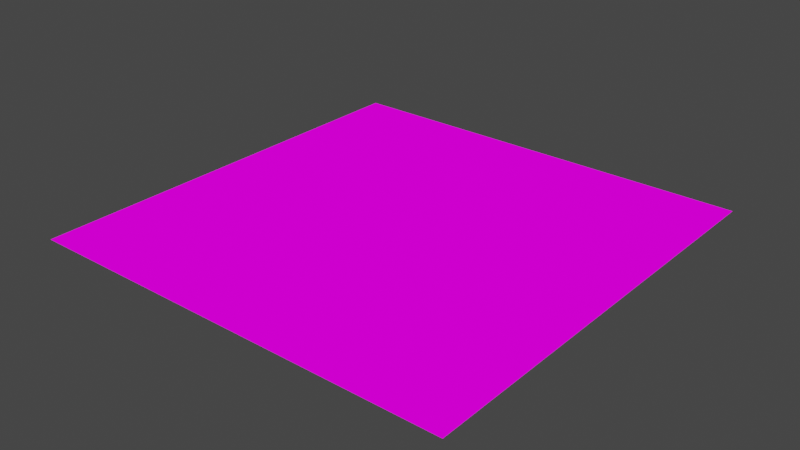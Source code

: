 # Source: ocean.blend  (saved by Blender 3.5.10; exported with 4.5.12 LTS)
import bpy
from mathutils import Matrix  # noqa: F401  (used for matrix-valued properties, if any)

bpy.ops.wm.read_factory_settings(use_empty=True)
scene = bpy.context.scene
scene.name = 'Scene'

# ---- collections
col_collection = bpy.data.collections.new('Collection'); scene.collection.children.link(col_collection)

# ---- images (referenced by path relative to the original .blend; pixels are not part of the script)
import os
ASSET_DIR = os.environ.get("B2B_ASSET_DIR", "")  # directory of the original .blend (textures are referenced by path, not embedded)
HERE = os.path.dirname(os.path.abspath(__file__))  # packed textures are extracted next to this script under _unpacked/

def load_image(name, relpath, width, height, colorspace="sRGB"):
    """Load a texture the original file referenced (path relative to the .blend, or extracted next to this script)."""
    p = next((c for c in (os.path.join(HERE, relpath), os.path.join(ASSET_DIR, relpath)) if relpath and os.path.exists(c)), "")
    if p:
        img = bpy.data.images.load(p, check_existing=True)
        img.name = name
    else:  # same state as the original file: an image datablock whose file is absent (Cycles renders it pink)
        img = bpy.data.images.new(name, width, height)
        img.source = "FILE"
        img.filepath = "//" + (relpath or name)
    img.colorspace_settings.name = colorspace
    return img
img_water_png = load_image('water.png', 'water.png', 1024, 1024, 'sRGB')

# ---- materials (node trees are filled in below, after node groups)
mat_material_003 = bpy.data.materials.new('Material.003')
mat_material_003.use_transparent_shadow = False

# ---- material node trees
mat_material_003.use_nodes = True; mat_material_003.node_tree.nodes.clear()
_N = mat_material_003.node_tree.nodes; _L = mat_material_003.node_tree.links
n0 = _N.new('ShaderNodeOutputMaterial'); n0.name = 'Material Output'; n0.location = (300, 300)
n1 = _N.new('ShaderNodeTexImage'); n1.name = 'Image Texture'; n1.location = (9, 267)
n1.image = img_water_png
_L.new(n1.outputs[0], n0.inputs[0])
n0.is_active_output = True

# ---- world
world_world = bpy.data.worlds.new('World'); scene.world = world_world
world_world.use_nodes = True; world_world.node_tree.nodes.clear()
_N = world_world.node_tree.nodes; _L = world_world.node_tree.links
n0 = _N.new('ShaderNodeOutputWorld'); n0.name = 'World Output'; n0.location = (300, 300)
n1 = _N.new('ShaderNodeBackground'); n1.name = 'Background'; n1.location = (10, 300)
n1.inputs[0].default_value = (0.05088, 0.05088, 0.05088, 1.0)
_L.new(n1.outputs[0], n0.inputs[0])
n0.is_active_output = True
world_world.color = (0.05088, 0.05088, 0.05088)
world_world.use_sun_shadow = False
world_world.sun_shadow_jitter_overblur = 0.0

# ---- meshes
me_plane_002 = bpy.data.meshes.new('Plane.002')
me_plane_002.from_pydata([(-1.0, -1.0, 0.0), (1.0, -1.0, 0.0), (-1.0, 1.0, 0.0), (1.0, 1.0, 0.0), (1.0, -1.0, 0.0), (3.0, -1.0, 0.0), (1.0, 1.0, 0.0), (3.0, 1.0, 0.0), (3.0, -1.0, 0.0), (5.0, -1.0, 0.0), (3.0, 1.0, 0.0), (5.0, 1.0, 0.0), (5.0, -1.0, 0.0), (7.0, -1.0, 0.0), (5.0, 1.0, 0.0), (7.0, 1.0, 0.0), (7.0, -1.0, 0.0), (9.0, -1.0, 0.0), (7.0, 1.0, 0.0), (9.0, 1.0, 0.0), (9.0, -1.0, 0.0), (11.0, -1.0, 0.0), (9.0, 1.0, 0.0), (11.0, 1.0, 0.0), (11.0, -1.0, 0.0), (13.0, -1.0, 0.0), (11.0, 1.0, 0.0), (13.0, 1.0, 0.0), (13.0, -1.0, 0.0), (15.0, -1.0, 0.0), (13.0, 1.0, 0.0), (15.0, 1.0, 0.0), (15.0, -1.0, 0.0), (17.0, -1.0, 0.0), (15.0, 1.0, 0.0), (17.0, 1.0, 0.0), (17.0, -1.0, 0.0), (19.0, -1.0, 0.0), (17.0, 1.0, 0.0), (19.0, 1.0, 0.0), (19.0, -1.0, 0.0), (21.0, -1.0, 0.0), (19.0, 1.0, 0.0), (21.0, 1.0, 0.0), (21.0, -1.0, 0.0), (23.0, -1.0, 0.0), (21.0, 1.0, 0.0), (23.0, 1.0, 0.0), (23.0, -1.0, 0.0), (25.0, -1.0, 0.0), (23.0, 1.0, 0.0), (25.0, 1.0, 0.0), (25.0, -1.0, 0.0), (27.0, -1.0, 0.0), (25.0, 1.0, 0.0), (27.0, 1.0, 0.0), (27.0, -1.0, 0.0), (29.0, -1.0, 0.0), (27.0, 1.0, 0.0), (29.0, 1.0, 0.0), (29.0, -1.0, 0.0), (31.0, -1.0, 0.0), (29.0, 1.0, 0.0), (31.0, 1.0, 0.0), (-1.0, 1.0, 0.0), (1.0, 1.0, 0.0), (-1.0, 3.0, 0.0), (1.0, 3.0, 0.0), (1.0, 1.0, 0.0), (3.0, 1.0, 0.0), (1.0, 3.0, 0.0), (3.0, 3.0, 0.0), (3.0, 1.0, 0.0), (5.0, 1.0, 0.0), (3.0, 3.0, 0.0), (5.0, 3.0, 0.0), (5.0, 1.0, 0.0), (7.0, 1.0, 0.0), (5.0, 3.0, 0.0), (7.0, 3.0, 0.0), (7.0, 1.0, 0.0), (9.0, 1.0, 0.0), (7.0, 3.0, 0.0), (9.0, 3.0, 0.0), (9.0, 1.0, 0.0), (11.0, 1.0, 0.0), (9.0, 3.0, 0.0), (11.0, 3.0, 0.0), (11.0, 1.0, 0.0), (13.0, 1.0, 0.0), (11.0, 3.0, 0.0), (13.0, 3.0, 0.0), (13.0, 1.0, 0.0), (15.0, 1.0, 0.0), (13.0, 3.0, 0.0), (15.0, 3.0, 0.0), (15.0, 1.0, 0.0), (17.0, 1.0, 0.0), (15.0, 3.0, 0.0), (17.0, 3.0, 0.0), (17.0, 1.0, 0.0), (19.0, 1.0, 0.0), (17.0, 3.0, 0.0), (19.0, 3.0, 0.0), (19.0, 1.0, 0.0), (21.0, 1.0, 0.0), (19.0, 3.0, 0.0), (21.0, 3.0, 0.0), (21.0, 1.0, 0.0), (23.0, 1.0, 0.0), (21.0, 3.0, 0.0), (23.0, 3.0, 0.0), (23.0, 1.0, 0.0), (25.0, 1.0, 0.0), (23.0, 3.0, 0.0), (25.0, 3.0, 0.0), (25.0, 1.0, 0.0), (27.0, 1.0, 0.0), (25.0, 3.0, 0.0), (27.0, 3.0, 0.0), (27.0, 1.0, 0.0), (29.0, 1.0, 0.0), (27.0, 3.0, 0.0), (29.0, 3.0, 0.0), (29.0, 1.0, 0.0), (31.0, 1.0, 0.0), (29.0, 3.0, 0.0), (31.0, 3.0, 0.0), (-1.0, 3.0, 0.0), (1.0, 3.0, 0.0), (-1.0, 5.0, 0.0), (1.0, 5.0, 0.0), (1.0, 3.0, 0.0), (3.0, 3.0, 0.0), (1.0, 5.0, 0.0), (3.0, 5.0, 0.0), (3.0, 3.0, 0.0), (5.0, 3.0, 0.0), (3.0, 5.0, 0.0), (5.0, 5.0, 0.0), (5.0, 3.0, 0.0), (7.0, 3.0, 0.0), (5.0, 5.0, 0.0), (7.0, 5.0, 0.0), (7.0, 3.0, 0.0), (9.0, 3.0, 0.0), (7.0, 5.0, 0.0), (9.0, 5.0, 0.0), (9.0, 3.0, 0.0), (11.0, 3.0, 0.0), (9.0, 5.0, 0.0), (11.0, 5.0, 0.0), (11.0, 3.0, 0.0), (13.0, 3.0, 0.0), (11.0, 5.0, 0.0), (13.0, 5.0, 0.0), (13.0, 3.0, 0.0), (15.0, 3.0, 0.0), (13.0, 5.0, 0.0), (15.0, 5.0, 0.0), (15.0, 3.0, 0.0), (17.0, 3.0, 0.0), (15.0, 5.0, 0.0), (17.0, 5.0, 0.0), (17.0, 3.0, 0.0), (19.0, 3.0, 0.0), (17.0, 5.0, 0.0), (19.0, 5.0, 0.0), (19.0, 3.0, 0.0), (21.0, 3.0, 0.0), (19.0, 5.0, 0.0), (21.0, 5.0, 0.0), (21.0, 3.0, 0.0), (23.0, 3.0, 0.0), (21.0, 5.0, 0.0), (23.0, 5.0, 0.0), (23.0, 3.0, 0.0), (25.0, 3.0, 0.0), (23.0, 5.0, 0.0), (25.0, 5.0, 0.0), (25.0, 3.0, 0.0), (27.0, 3.0, 0.0), (25.0, 5.0, 0.0), (27.0, 5.0, 0.0), (27.0, 3.0, 0.0), (29.0, 3.0, 0.0), (27.0, 5.0, 0.0), (29.0, 5.0, 0.0), (29.0, 3.0, 0.0), (31.0, 3.0, 0.0), (29.0, 5.0, 0.0), (31.0, 5.0, 0.0), (-1.0, 5.0, 0.0), (1.0, 5.0, 0.0), (-1.0, 7.0, 0.0), (1.0, 7.0, 0.0), (1.0, 5.0, 0.0), (3.0, 5.0, 0.0), (1.0, 7.0, 0.0), (3.0, 7.0, 0.0), (3.0, 5.0, 0.0), (5.0, 5.0, 0.0), (3.0, 7.0, 0.0), (5.0, 7.0, 0.0), (5.0, 5.0, 0.0), (7.0, 5.0, 0.0), (5.0, 7.0, 0.0), (7.0, 7.0, 0.0), (7.0, 5.0, 0.0), (9.0, 5.0, 0.0), (7.0, 7.0, 0.0), (9.0, 7.0, 0.0), (9.0, 5.0, 0.0), (11.0, 5.0, 0.0), (9.0, 7.0, 0.0), (11.0, 7.0, 0.0), (11.0, 5.0, 0.0), (13.0, 5.0, 0.0), (11.0, 7.0, 0.0), (13.0, 7.0, 0.0), (13.0, 5.0, 0.0), (15.0, 5.0, 0.0), (13.0, 7.0, 0.0), (15.0, 7.0, 0.0), (15.0, 5.0, 0.0), (17.0, 5.0, 0.0), (15.0, 7.0, 0.0), (17.0, 7.0, 0.0), (17.0, 5.0, 0.0), (19.0, 5.0, 0.0), (17.0, 7.0, 0.0), (19.0, 7.0, 0.0), (19.0, 5.0, 0.0), (21.0, 5.0, 0.0), (19.0, 7.0, 0.0), (21.0, 7.0, 0.0), (21.0, 5.0, 0.0), (23.0, 5.0, 0.0), (21.0, 7.0, 0.0), (23.0, 7.0, 0.0), (23.0, 5.0, 0.0), (25.0, 5.0, 0.0), (23.0, 7.0, 0.0), (25.0, 7.0, 0.0), (25.0, 5.0, 0.0), (27.0, 5.0, 0.0), (25.0, 7.0, 0.0), (27.0, 7.0, 0.0), (27.0, 5.0, 0.0), (29.0, 5.0, 0.0), (27.0, 7.0, 0.0), (29.0, 7.0, 0.0), (29.0, 5.0, 0.0), (31.0, 5.0, 0.0), (29.0, 7.0, 0.0), (31.0, 7.0, 0.0), (-1.0, 7.0, 0.0), (1.0, 7.0, 0.0), (-1.0, 9.0, 0.0), (1.0, 9.0, 0.0), (1.0, 7.0, 0.0), (3.0, 7.0, 0.0), (1.0, 9.0, 0.0), (3.0, 9.0, 0.0), (3.0, 7.0, 0.0), (5.0, 7.0, 0.0), (3.0, 9.0, 0.0), (5.0, 9.0, 0.0), (5.0, 7.0, 0.0), (7.0, 7.0, 0.0), (5.0, 9.0, 0.0), (7.0, 9.0, 0.0), (7.0, 7.0, 0.0), (9.0, 7.0, 0.0), (7.0, 9.0, 0.0), (9.0, 9.0, 0.0), (9.0, 7.0, 0.0), (11.0, 7.0, 0.0), (9.0, 9.0, 0.0), (11.0, 9.0, 0.0), (11.0, 7.0, 0.0), (13.0, 7.0, 0.0), (11.0, 9.0, 0.0), (13.0, 9.0, 0.0), (13.0, 7.0, 0.0), (15.0, 7.0, 0.0), (13.0, 9.0, 0.0), (15.0, 9.0, 0.0), (15.0, 7.0, 0.0), (17.0, 7.0, 0.0), (15.0, 9.0, 0.0), (17.0, 9.0, 0.0), (17.0, 7.0, 0.0), (19.0, 7.0, 0.0), (17.0, 9.0, 0.0), (19.0, 9.0, 0.0), (19.0, 7.0, 0.0), (21.0, 7.0, 0.0), (19.0, 9.0, 0.0), (21.0, 9.0, 0.0), (21.0, 7.0, 0.0), (23.0, 7.0, 0.0), (21.0, 9.0, 0.0), (23.0, 9.0, 0.0), (23.0, 7.0, 0.0), (25.0, 7.0, 0.0), (23.0, 9.0, 0.0), (25.0, 9.0, 0.0), (25.0, 7.0, 0.0), (27.0, 7.0, 0.0), (25.0, 9.0, 0.0), (27.0, 9.0, 0.0), (27.0, 7.0, 0.0), (29.0, 7.0, 0.0), (27.0, 9.0, 0.0), (29.0, 9.0, 0.0), (29.0, 7.0, 0.0), (31.0, 7.0, 0.0), (29.0, 9.0, 0.0), (31.0, 9.0, 0.0), (-1.0, 9.0, 0.0), (1.0, 9.0, 0.0), (-1.0, 11.0, 0.0), (1.0, 11.0, 0.0), (1.0, 9.0, 0.0), (3.0, 9.0, 0.0), (1.0, 11.0, 0.0), (3.0, 11.0, 0.0), (3.0, 9.0, 0.0), (5.0, 9.0, 0.0), (3.0, 11.0, 0.0), (5.0, 11.0, 0.0), (5.0, 9.0, 0.0), (7.0, 9.0, 0.0), (5.0, 11.0, 0.0), (7.0, 11.0, 0.0), (7.0, 9.0, 0.0), (9.0, 9.0, 0.0), (7.0, 11.0, 0.0), (9.0, 11.0, 0.0), (9.0, 9.0, 0.0), (11.0, 9.0, 0.0), (9.0, 11.0, 0.0), (11.0, 11.0, 0.0), (11.0, 9.0, 0.0), (13.0, 9.0, 0.0), (11.0, 11.0, 0.0), (13.0, 11.0, 0.0), (13.0, 9.0, 0.0), (15.0, 9.0, 0.0), (13.0, 11.0, 0.0), (15.0, 11.0, 0.0), (15.0, 9.0, 0.0), (17.0, 9.0, 0.0), (15.0, 11.0, 0.0), (17.0, 11.0, 0.0), (17.0, 9.0, 0.0), (19.0, 9.0, 0.0), (17.0, 11.0, 0.0), (19.0, 11.0, 0.0), (19.0, 9.0, 0.0), (21.0, 9.0, 0.0), (19.0, 11.0, 0.0), (21.0, 11.0, 0.0), (21.0, 9.0, 0.0), (23.0, 9.0, 0.0), (21.0, 11.0, 0.0), (23.0, 11.0, 0.0), (23.0, 9.0, 0.0), (25.0, 9.0, 0.0), (23.0, 11.0, 0.0), (25.0, 11.0, 0.0), (25.0, 9.0, 0.0), (27.0, 9.0, 0.0), (25.0, 11.0, 0.0), (27.0, 11.0, 0.0), (27.0, 9.0, 0.0), (29.0, 9.0, 0.0), (27.0, 11.0, 0.0), (29.0, 11.0, 0.0), (29.0, 9.0, 0.0), (31.0, 9.0, 0.0), (29.0, 11.0, 0.0), (31.0, 11.0, 0.0), (-1.0, 11.0, 0.0), (1.0, 11.0, 0.0), (-1.0, 13.0, 0.0), (1.0, 13.0, 0.0), (1.0, 11.0, 0.0), (3.0, 11.0, 0.0), (1.0, 13.0, 0.0), (3.0, 13.0, 0.0), (3.0, 11.0, 0.0), (5.0, 11.0, 0.0), (3.0, 13.0, 0.0), (5.0, 13.0, 0.0), (5.0, 11.0, 0.0), (7.0, 11.0, 0.0), (5.0, 13.0, 0.0), (7.0, 13.0, 0.0), (7.0, 11.0, 0.0), (9.0, 11.0, 0.0), (7.0, 13.0, 0.0), (9.0, 13.0, 0.0), (9.0, 11.0, 0.0), (11.0, 11.0, 0.0), (9.0, 13.0, 0.0), (11.0, 13.0, 0.0), (11.0, 11.0, 0.0), (13.0, 11.0, 0.0), (11.0, 13.0, 0.0), (13.0, 13.0, 0.0), (13.0, 11.0, 0.0), (15.0, 11.0, 0.0), (13.0, 13.0, 0.0), (15.0, 13.0, 0.0), (15.0, 11.0, 0.0), (17.0, 11.0, 0.0), (15.0, 13.0, 0.0), (17.0, 13.0, 0.0), (17.0, 11.0, 0.0), (19.0, 11.0, 0.0), (17.0, 13.0, 0.0), (19.0, 13.0, 0.0), (19.0, 11.0, 0.0), (21.0, 11.0, 0.0), (19.0, 13.0, 0.0), (21.0, 13.0, 0.0), (21.0, 11.0, 0.0), (23.0, 11.0, 0.0), (21.0, 13.0, 0.0), (23.0, 13.0, 0.0), (23.0, 11.0, 0.0), (25.0, 11.0, 0.0), (23.0, 13.0, 0.0), (25.0, 13.0, 0.0), (25.0, 11.0, 0.0), (27.0, 11.0, 0.0), (25.0, 13.0, 0.0), (27.0, 13.0, 0.0), (27.0, 11.0, 0.0), (29.0, 11.0, 0.0), (27.0, 13.0, 0.0), (29.0, 13.0, 0.0), (29.0, 11.0, 0.0), (31.0, 11.0, 0.0), (29.0, 13.0, 0.0), (31.0, 13.0, 0.0), (-1.0, 13.0, 0.0), (1.0, 13.0, 0.0), (-1.0, 15.0, 0.0), (1.0, 15.0, 0.0), (1.0, 13.0, 0.0), (3.0, 13.0, 0.0), (1.0, 15.0, 0.0), (3.0, 15.0, 0.0), (3.0, 13.0, 0.0), (5.0, 13.0, 0.0), (3.0, 15.0, 0.0), (5.0, 15.0, 0.0), (5.0, 13.0, 0.0), (7.0, 13.0, 0.0), (5.0, 15.0, 0.0), (7.0, 15.0, 0.0), (7.0, 13.0, 0.0), (9.0, 13.0, 0.0), (7.0, 15.0, 0.0), (9.0, 15.0, 0.0), (9.0, 13.0, 0.0), (11.0, 13.0, 0.0), (9.0, 15.0, 0.0), (11.0, 15.0, 0.0), (11.0, 13.0, 0.0), (13.0, 13.0, 0.0), (11.0, 15.0, 0.0), (13.0, 15.0, 0.0), (13.0, 13.0, 0.0), (15.0, 13.0, 0.0), (13.0, 15.0, 0.0), (15.0, 15.0, 0.0), (15.0, 13.0, 0.0), (17.0, 13.0, 0.0), (15.0, 15.0, 0.0), (17.0, 15.0, 0.0), (17.0, 13.0, 0.0), (19.0, 13.0, 0.0), (17.0, 15.0, 0.0), (19.0, 15.0, 0.0), (19.0, 13.0, 0.0), (21.0, 13.0, 0.0), (19.0, 15.0, 0.0), (21.0, 15.0, 0.0), (21.0, 13.0, 0.0), (23.0, 13.0, 0.0), (21.0, 15.0, 0.0), (23.0, 15.0, 0.0), (23.0, 13.0, 0.0), (25.0, 13.0, 0.0), (23.0, 15.0, 0.0), (25.0, 15.0, 0.0), (25.0, 13.0, 0.0), (27.0, 13.0, 0.0), (25.0, 15.0, 0.0), (27.0, 15.0, 0.0), (27.0, 13.0, 0.0), (29.0, 13.0, 0.0), (27.0, 15.0, 0.0), (29.0, 15.0, 0.0), (29.0, 13.0, 0.0), (31.0, 13.0, 0.0), (29.0, 15.0, 0.0), (31.0, 15.0, 0.0), (-1.0, 15.0, 0.0), (1.0, 15.0, 0.0), (-1.0, 17.0, 0.0), (1.0, 17.0, 0.0), (1.0, 15.0, 0.0), (3.0, 15.0, 0.0), (1.0, 17.0, 0.0), (3.0, 17.0, 0.0), (3.0, 15.0, 0.0), (5.0, 15.0, 0.0), (3.0, 17.0, 0.0), (5.0, 17.0, 0.0), (5.0, 15.0, 0.0), (7.0, 15.0, 0.0), (5.0, 17.0, 0.0), (7.0, 17.0, 0.0), (7.0, 15.0, 0.0), (9.0, 15.0, 0.0), (7.0, 17.0, 0.0), (9.0, 17.0, 0.0), (9.0, 15.0, 0.0), (11.0, 15.0, 0.0), (9.0, 17.0, 0.0), (11.0, 17.0, 0.0), (11.0, 15.0, 0.0), (13.0, 15.0, 0.0), (11.0, 17.0, 0.0), (13.0, 17.0, 0.0), (13.0, 15.0, 0.0), (15.0, 15.0, 0.0), (13.0, 17.0, 0.0), (15.0, 17.0, 0.0), (15.0, 15.0, 0.0), (17.0, 15.0, 0.0), (15.0, 17.0, 0.0), (17.0, 17.0, 0.0), (17.0, 15.0, 0.0), (19.0, 15.0, 0.0), (17.0, 17.0, 0.0), (19.0, 17.0, 0.0), (19.0, 15.0, 0.0), (21.0, 15.0, 0.0), (19.0, 17.0, 0.0), (21.0, 17.0, 0.0), (21.0, 15.0, 0.0), (23.0, 15.0, 0.0), (21.0, 17.0, 0.0), (23.0, 17.0, 0.0), (23.0, 15.0, 0.0), (25.0, 15.0, 0.0), (23.0, 17.0, 0.0), (25.0, 17.0, 0.0), (25.0, 15.0, 0.0), (27.0, 15.0, 0.0), (25.0, 17.0, 0.0), (27.0, 17.0, 0.0), (27.0, 15.0, 0.0), (29.0, 15.0, 0.0), (27.0, 17.0, 0.0), (29.0, 17.0, 0.0), (29.0, 15.0, 0.0), (31.0, 15.0, 0.0), (29.0, 17.0, 0.0), (31.0, 17.0, 0.0), (-1.0, 17.0, 0.0), (1.0, 17.0, 0.0), (-1.0, 19.0, 0.0), (1.0, 19.0, 0.0), (1.0, 17.0, 0.0), (3.0, 17.0, 0.0), (1.0, 19.0, 0.0), (3.0, 19.0, 0.0), (3.0, 17.0, 0.0), (5.0, 17.0, 0.0), (3.0, 19.0, 0.0), (5.0, 19.0, 0.0), (5.0, 17.0, 0.0), (7.0, 17.0, 0.0), (5.0, 19.0, 0.0), (7.0, 19.0, 0.0), (7.0, 17.0, 0.0), (9.0, 17.0, 0.0), (7.0, 19.0, 0.0), (9.0, 19.0, 0.0), (9.0, 17.0, 0.0), (11.0, 17.0, 0.0), (9.0, 19.0, 0.0), (11.0, 19.0, 0.0), (11.0, 17.0, 0.0), (13.0, 17.0, 0.0), (11.0, 19.0, 0.0), (13.0, 19.0, 0.0), (13.0, 17.0, 0.0), (15.0, 17.0, 0.0), (13.0, 19.0, 0.0), (15.0, 19.0, 0.0), (15.0, 17.0, 0.0), (17.0, 17.0, 0.0), (15.0, 19.0, 0.0), (17.0, 19.0, 0.0), (17.0, 17.0, 0.0), (19.0, 17.0, 0.0), (17.0, 19.0, 0.0), (19.0, 19.0, 0.0), (19.0, 17.0, 0.0), (21.0, 17.0, 0.0), (19.0, 19.0, 0.0), (21.0, 19.0, 0.0), (21.0, 17.0, 0.0), (23.0, 17.0, 0.0), (21.0, 19.0, 0.0), (23.0, 19.0, 0.0), (23.0, 17.0, 0.0), (25.0, 17.0, 0.0), (23.0, 19.0, 0.0), (25.0, 19.0, 0.0), (25.0, 17.0, 0.0), (27.0, 17.0, 0.0), (25.0, 19.0, 0.0), (27.0, 19.0, 0.0), (27.0, 17.0, 0.0), (29.0, 17.0, 0.0), (27.0, 19.0, 0.0), (29.0, 19.0, 0.0), (29.0, 17.0, 0.0), (31.0, 17.0, 0.0), (29.0, 19.0, 0.0), (31.0, 19.0, 0.0), (-1.0, 19.0, 0.0), (1.0, 19.0, 0.0), (-1.0, 21.0, 0.0), (1.0, 21.0, 0.0), (1.0, 19.0, 0.0), (3.0, 19.0, 0.0), (1.0, 21.0, 0.0), (3.0, 21.0, 0.0), (3.0, 19.0, 0.0), (5.0, 19.0, 0.0), (3.0, 21.0, 0.0), (5.0, 21.0, 0.0), (5.0, 19.0, 0.0), (7.0, 19.0, 0.0), (5.0, 21.0, 0.0), (7.0, 21.0, 0.0), (7.0, 19.0, 0.0), (9.0, 19.0, 0.0), (7.0, 21.0, 0.0), (9.0, 21.0, 0.0), (9.0, 19.0, 0.0), (11.0, 19.0, 0.0), (9.0, 21.0, 0.0), (11.0, 21.0, 0.0), (11.0, 19.0, 0.0), (13.0, 19.0, 0.0), (11.0, 21.0, 0.0), (13.0, 21.0, 0.0), (13.0, 19.0, 0.0), (15.0, 19.0, 0.0), (13.0, 21.0, 0.0), (15.0, 21.0, 0.0), (15.0, 19.0, 0.0), (17.0, 19.0, 0.0), (15.0, 21.0, 0.0), (17.0, 21.0, 0.0), (17.0, 19.0, 0.0), (19.0, 19.0, 0.0), (17.0, 21.0, 0.0), (19.0, 21.0, 0.0), (19.0, 19.0, 0.0), (21.0, 19.0, 0.0), (19.0, 21.0, 0.0), (21.0, 21.0, 0.0), (21.0, 19.0, 0.0), (23.0, 19.0, 0.0), (21.0, 21.0, 0.0), (23.0, 21.0, 0.0), (23.0, 19.0, 0.0), (25.0, 19.0, 0.0), (23.0, 21.0, 0.0), (25.0, 21.0, 0.0), (25.0, 19.0, 0.0), (27.0, 19.0, 0.0), (25.0, 21.0, 0.0), (27.0, 21.0, 0.0), (27.0, 19.0, 0.0), (29.0, 19.0, 0.0), (27.0, 21.0, 0.0), (29.0, 21.0, 0.0), (29.0, 19.0, 0.0), (31.0, 19.0, 0.0), (29.0, 21.0, 0.0), (31.0, 21.0, 0.0), (-1.0, 21.0, 0.0), (1.0, 21.0, 0.0), (-1.0, 23.0, 0.0), (1.0, 23.0, 0.0), (1.0, 21.0, 0.0), (3.0, 21.0, 0.0), (1.0, 23.0, 0.0), (3.0, 23.0, 0.0), (3.0, 21.0, 0.0), (5.0, 21.0, 0.0), (3.0, 23.0, 0.0), (5.0, 23.0, 0.0), (5.0, 21.0, 0.0), (7.0, 21.0, 0.0), (5.0, 23.0, 0.0), (7.0, 23.0, 0.0), (7.0, 21.0, 0.0), (9.0, 21.0, 0.0), (7.0, 23.0, 0.0), (9.0, 23.0, 0.0), (9.0, 21.0, 0.0), (11.0, 21.0, 0.0), (9.0, 23.0, 0.0), (11.0, 23.0, 0.0), (11.0, 21.0, 0.0), (13.0, 21.0, 0.0), (11.0, 23.0, 0.0), (13.0, 23.0, 0.0), (13.0, 21.0, 0.0), (15.0, 21.0, 0.0), (13.0, 23.0, 0.0), (15.0, 23.0, 0.0), (15.0, 21.0, 0.0), (17.0, 21.0, 0.0), (15.0, 23.0, 0.0), (17.0, 23.0, 0.0), (17.0, 21.0, 0.0), (19.0, 21.0, 0.0), (17.0, 23.0, 0.0), (19.0, 23.0, 0.0), (19.0, 21.0, 0.0), (21.0, 21.0, 0.0), (19.0, 23.0, 0.0), (21.0, 23.0, 0.0), (21.0, 21.0, 0.0), (23.0, 21.0, 0.0), (21.0, 23.0, 0.0), (23.0, 23.0, 0.0), (23.0, 21.0, 0.0), (25.0, 21.0, 0.0), (23.0, 23.0, 0.0), (25.0, 23.0, 0.0), (25.0, 21.0, 0.0), (27.0, 21.0, 0.0), (25.0, 23.0, 0.0), (27.0, 23.0, 0.0), (27.0, 21.0, 0.0), (29.0, 21.0, 0.0), (27.0, 23.0, 0.0), (29.0, 23.0, 0.0), (29.0, 21.0, 0.0), (31.0, 21.0, 0.0), (29.0, 23.0, 0.0), (31.0, 23.0, 0.0), (-1.0, 23.0, 0.0), (1.0, 23.0, 0.0), (-1.0, 25.0, 0.0), (1.0, 25.0, 0.0), (1.0, 23.0, 0.0), (3.0, 23.0, 0.0), (1.0, 25.0, 0.0), (3.0, 25.0, 0.0), (3.0, 23.0, 0.0), (5.0, 23.0, 0.0), (3.0, 25.0, 0.0), (5.0, 25.0, 0.0), (5.0, 23.0, 0.0), (7.0, 23.0, 0.0), (5.0, 25.0, 0.0), (7.0, 25.0, 0.0), (7.0, 23.0, 0.0), (9.0, 23.0, 0.0), (7.0, 25.0, 0.0), (9.0, 25.0, 0.0), (9.0, 23.0, 0.0), (11.0, 23.0, 0.0), (9.0, 25.0, 0.0), (11.0, 25.0, 0.0), (11.0, 23.0, 0.0), (13.0, 23.0, 0.0), (11.0, 25.0, 0.0), (13.0, 25.0, 0.0), (13.0, 23.0, 0.0), (15.0, 23.0, 0.0), (13.0, 25.0, 0.0), (15.0, 25.0, 0.0), (15.0, 23.0, 0.0), (17.0, 23.0, 0.0), (15.0, 25.0, 0.0), (17.0, 25.0, 0.0), (17.0, 23.0, 0.0), (19.0, 23.0, 0.0), (17.0, 25.0, 0.0), (19.0, 25.0, 0.0), (19.0, 23.0, 0.0), (21.0, 23.0, 0.0), (19.0, 25.0, 0.0), (21.0, 25.0, 0.0), (21.0, 23.0, 0.0), (23.0, 23.0, 0.0), (21.0, 25.0, 0.0), (23.0, 25.0, 0.0), (23.0, 23.0, 0.0), (25.0, 23.0, 0.0), (23.0, 25.0, 0.0), (25.0, 25.0, 0.0), (25.0, 23.0, 0.0), (27.0, 23.0, 0.0), (25.0, 25.0, 0.0), (27.0, 25.0, 0.0), (27.0, 23.0, 0.0), (29.0, 23.0, 0.0), (27.0, 25.0, 0.0), (29.0, 25.0, 0.0), (29.0, 23.0, 0.0), (31.0, 23.0, 0.0), (29.0, 25.0, 0.0), (31.0, 25.0, 0.0), (-1.0, 25.0, 0.0), (1.0, 25.0, 0.0), (-1.0, 27.0, 0.0), (1.0, 27.0, 0.0), (1.0, 25.0, 0.0), (3.0, 25.0, 0.0), (1.0, 27.0, 0.0), (3.0, 27.0, 0.0), (3.0, 25.0, 0.0), (5.0, 25.0, 0.0), (3.0, 27.0, 0.0), (5.0, 27.0, 0.0), (5.0, 25.0, 0.0), (7.0, 25.0, 0.0), (5.0, 27.0, 0.0), (7.0, 27.0, 0.0), (7.0, 25.0, 0.0), (9.0, 25.0, 0.0), (7.0, 27.0, 0.0), (9.0, 27.0, 0.0), (9.0, 25.0, 0.0), (11.0, 25.0, 0.0), (9.0, 27.0, 0.0), (11.0, 27.0, 0.0), (11.0, 25.0, 0.0), (13.0, 25.0, 0.0), (11.0, 27.0, 0.0), (13.0, 27.0, 0.0), (13.0, 25.0, 0.0), (15.0, 25.0, 0.0), (13.0, 27.0, 0.0), (15.0, 27.0, 0.0), (15.0, 25.0, 0.0), (17.0, 25.0, 0.0), (15.0, 27.0, 0.0), (17.0, 27.0, 0.0), (17.0, 25.0, 0.0), (19.0, 25.0, 0.0), (17.0, 27.0, 0.0), (19.0, 27.0, 0.0), (19.0, 25.0, 0.0), (21.0, 25.0, 0.0), (19.0, 27.0, 0.0), (21.0, 27.0, 0.0), (21.0, 25.0, 0.0), (23.0, 25.0, 0.0), (21.0, 27.0, 0.0), (23.0, 27.0, 0.0), (23.0, 25.0, 0.0), (25.0, 25.0, 0.0), (23.0, 27.0, 0.0), (25.0, 27.0, 0.0), (25.0, 25.0, 0.0), (27.0, 25.0, 0.0), (25.0, 27.0, 0.0), (27.0, 27.0, 0.0), (27.0, 25.0, 0.0), (29.0, 25.0, 0.0), (27.0, 27.0, 0.0), (29.0, 27.0, 0.0), (29.0, 25.0, 0.0), (31.0, 25.0, 0.0), (29.0, 27.0, 0.0), (31.0, 27.0, 0.0), (-1.0, 27.0, 0.0), (1.0, 27.0, 0.0), (-1.0, 29.0, 0.0), (1.0, 29.0, 0.0), (1.0, 27.0, 0.0), (3.0, 27.0, 0.0), (1.0, 29.0, 0.0), (3.0, 29.0, 0.0), (3.0, 27.0, 0.0), (5.0, 27.0, 0.0), (3.0, 29.0, 0.0), (5.0, 29.0, 0.0), (5.0, 27.0, 0.0), (7.0, 27.0, 0.0), (5.0, 29.0, 0.0), (7.0, 29.0, 0.0), (7.0, 27.0, 0.0), (9.0, 27.0, 0.0), (7.0, 29.0, 0.0), (9.0, 29.0, 0.0), (9.0, 27.0, 0.0), (11.0, 27.0, 0.0), (9.0, 29.0, 0.0), (11.0, 29.0, 0.0), (11.0, 27.0, 0.0), (13.0, 27.0, 0.0), (11.0, 29.0, 0.0), (13.0, 29.0, 0.0), (13.0, 27.0, 0.0), (15.0, 27.0, 0.0), (13.0, 29.0, 0.0), (15.0, 29.0, 0.0), (15.0, 27.0, 0.0), (17.0, 27.0, 0.0), (15.0, 29.0, 0.0), (17.0, 29.0, 0.0), (17.0, 27.0, 0.0), (19.0, 27.0, 0.0), (17.0, 29.0, 0.0), (19.0, 29.0, 0.0), (19.0, 27.0, 0.0), (21.0, 27.0, 0.0), (19.0, 29.0, 0.0), (21.0, 29.0, 0.0), (21.0, 27.0, 0.0), (23.0, 27.0, 0.0), (21.0, 29.0, 0.0), (23.0, 29.0, 0.0), (23.0, 27.0, 0.0), (25.0, 27.0, 0.0), (23.0, 29.0, 0.0), (25.0, 29.0, 0.0), (25.0, 27.0, 0.0), (27.0, 27.0, 0.0), (25.0, 29.0, 0.0), (27.0, 29.0, 0.0), (27.0, 27.0, 0.0), (29.0, 27.0, 0.0), (27.0, 29.0, 0.0), (29.0, 29.0, 0.0), (29.0, 27.0, 0.0), (31.0, 27.0, 0.0), (29.0, 29.0, 0.0), (31.0, 29.0, 0.0), (-1.0, 29.0, 0.0), (1.0, 29.0, 0.0), (-1.0, 31.0, 0.0), (1.0, 31.0, 0.0), (1.0, 29.0, 0.0), (3.0, 29.0, 0.0), (1.0, 31.0, 0.0), (3.0, 31.0, 0.0), (3.0, 29.0, 0.0), (5.0, 29.0, 0.0), (3.0, 31.0, 0.0), (5.0, 31.0, 0.0), (5.0, 29.0, 0.0), (7.0, 29.0, 0.0), (5.0, 31.0, 0.0), (7.0, 31.0, 0.0), (7.0, 29.0, 0.0), (9.0, 29.0, 0.0), (7.0, 31.0, 0.0), (9.0, 31.0, 0.0), (9.0, 29.0, 0.0), (11.0, 29.0, 0.0), (9.0, 31.0, 0.0), (11.0, 31.0, 0.0), (11.0, 29.0, 0.0), (13.0, 29.0, 0.0), (11.0, 31.0, 0.0), (13.0, 31.0, 0.0), (13.0, 29.0, 0.0), (15.0, 29.0, 0.0), (13.0, 31.0, 0.0), (15.0, 31.0, 0.0), (15.0, 29.0, 0.0), (17.0, 29.0, 0.0), (15.0, 31.0, 0.0), (17.0, 31.0, 0.0), (17.0, 29.0, 0.0), (19.0, 29.0, 0.0), (17.0, 31.0, 0.0), (19.0, 31.0, 0.0), (19.0, 29.0, 0.0), (21.0, 29.0, 0.0), (19.0, 31.0, 0.0), (21.0, 31.0, 0.0), (21.0, 29.0, 0.0), (23.0, 29.0, 0.0), (21.0, 31.0, 0.0), (23.0, 31.0, 0.0), (23.0, 29.0, 0.0), (25.0, 29.0, 0.0), (23.0, 31.0, 0.0), (25.0, 31.0, 0.0), (25.0, 29.0, 0.0), (27.0, 29.0, 0.0), (25.0, 31.0, 0.0), (27.0, 31.0, 0.0), (27.0, 29.0, 0.0), (29.0, 29.0, 0.0), (27.0, 31.0, 0.0), (29.0, 31.0, 0.0), (29.0, 29.0, 0.0), (31.0, 29.0, 0.0), (29.0, 31.0, 0.0), (31.0, 31.0, 0.0)], [], [(0, 1, 3, 2), (4, 5, 7, 6), (8, 9, 11, 10), (12, 13, 15, 14), (16, 17, 19, 18), (20, 21, 23, 22), (24, 25, 27, 26), (28, 29, 31, 30), (32, 33, 35, 34), (36, 37, 39, 38), (40, 41, 43, 42), (44, 45, 47, 46), (48, 49, 51, 50), (52, 53, 55, 54), (56, 57, 59, 58), (60, 61, 63, 62), (64, 65, 67, 66), (68, 69, 71, 70), (72, 73, 75, 74), (76, 77, 79, 78), (80, 81, 83, 82), (84, 85, 87, 86), (88, 89, 91, 90), (92, 93, 95, 94), (96, 97, 99, 98), (100, 101, 103, 102), (104, 105, 107, 106), (108, 109, 111, 110), (112, 113, 115, 114), (116, 117, 119, 118), (120, 121, 123, 122), (124, 125, 127, 126), (128, 129, 131, 130), (132, 133, 135, 134), (136, 137, 139, 138), (140, 141, 143, 142), (144, 145, 147, 146), (148, 149, 151, 150), (152, 153, 155, 154), (156, 157, 159, 158), (160, 161, 163, 162), (164, 165, 167, 166), (168, 169, 171, 170), (172, 173, 175, 174), (176, 177, 179, 178), (180, 181, 183, 182), (184, 185, 187, 186), (188, 189, 191, 190), (192, 193, 195, 194), (196, 197, 199, 198), (200, 201, 203, 202), (204, 205, 207, 206), (208, 209, 211, 210), (212, 213, 215, 214), (216, 217, 219, 218), (220, 221, 223, 222), (224, 225, 227, 226), (228, 229, 231, 230), (232, 233, 235, 234), (236, 237, 239, 238), (240, 241, 243, 242), (244, 245, 247, 246), (248, 249, 251, 250), (252, 253, 255, 254), (256, 257, 259, 258), (260, 261, 263, 262), (264, 265, 267, 266), (268, 269, 271, 270), (272, 273, 275, 274), (276, 277, 279, 278), (280, 281, 283, 282), (284, 285, 287, 286), (288, 289, 291, 290), (292, 293, 295, 294), (296, 297, 299, 298), (300, 301, 303, 302), (304, 305, 307, 306), (308, 309, 311, 310), (312, 313, 315, 314), (316, 317, 319, 318), (320, 321, 323, 322), (324, 325, 327, 326), (328, 329, 331, 330), (332, 333, 335, 334), (336, 337, 339, 338), (340, 341, 343, 342), (344, 345, 347, 346), (348, 349, 351, 350), (352, 353, 355, 354), (356, 357, 359, 358), (360, 361, 363, 362), (364, 365, 367, 366), (368, 369, 371, 370), (372, 373, 375, 374), (376, 377, 379, 378), (380, 381, 383, 382), (384, 385, 387, 386), (388, 389, 391, 390), (392, 393, 395, 394), (396, 397, 399, 398), (400, 401, 403, 402), (404, 405, 407, 406), (408, 409, 411, 410), (412, 413, 415, 414), (416, 417, 419, 418), (420, 421, 423, 422), (424, 425, 427, 426), (428, 429, 431, 430), (432, 433, 435, 434), (436, 437, 439, 438), (440, 441, 443, 442), (444, 445, 447, 446), (448, 449, 451, 450), (452, 453, 455, 454), (456, 457, 459, 458), (460, 461, 463, 462), (464, 465, 467, 466), (468, 469, 471, 470), (472, 473, 475, 474), (476, 477, 479, 478), (480, 481, 483, 482), (484, 485, 487, 486), (488, 489, 491, 490), (492, 493, 495, 494), (496, 497, 499, 498), (500, 501, 503, 502), (504, 505, 507, 506), (508, 509, 511, 510), (512, 513, 515, 514), (516, 517, 519, 518), (520, 521, 523, 522), (524, 525, 527, 526), (528, 529, 531, 530), (532, 533, 535, 534), (536, 537, 539, 538), (540, 541, 543, 542), (544, 545, 547, 546), (548, 549, 551, 550), (552, 553, 555, 554), (556, 557, 559, 558), (560, 561, 563, 562), (564, 565, 567, 566), (568, 569, 571, 570), (572, 573, 575, 574), (576, 577, 579, 578), (580, 581, 583, 582), (584, 585, 587, 586), (588, 589, 591, 590), (592, 593, 595, 594), (596, 597, 599, 598), (600, 601, 603, 602), (604, 605, 607, 606), (608, 609, 611, 610), (612, 613, 615, 614), (616, 617, 619, 618), (620, 621, 623, 622), (624, 625, 627, 626), (628, 629, 631, 630), (632, 633, 635, 634), (636, 637, 639, 638), (640, 641, 643, 642), (644, 645, 647, 646), (648, 649, 651, 650), (652, 653, 655, 654), (656, 657, 659, 658), (660, 661, 663, 662), (664, 665, 667, 666), (668, 669, 671, 670), (672, 673, 675, 674), (676, 677, 679, 678), (680, 681, 683, 682), (684, 685, 687, 686), (688, 689, 691, 690), (692, 693, 695, 694), (696, 697, 699, 698), (700, 701, 703, 702), (704, 705, 707, 706), (708, 709, 711, 710), (712, 713, 715, 714), (716, 717, 719, 718), (720, 721, 723, 722), (724, 725, 727, 726), (728, 729, 731, 730), (732, 733, 735, 734), (736, 737, 739, 738), (740, 741, 743, 742), (744, 745, 747, 746), (748, 749, 751, 750), (752, 753, 755, 754), (756, 757, 759, 758), (760, 761, 763, 762), (764, 765, 767, 766), (768, 769, 771, 770), (772, 773, 775, 774), (776, 777, 779, 778), (780, 781, 783, 782), (784, 785, 787, 786), (788, 789, 791, 790), (792, 793, 795, 794), (796, 797, 799, 798), (800, 801, 803, 802), (804, 805, 807, 806), (808, 809, 811, 810), (812, 813, 815, 814), (816, 817, 819, 818), (820, 821, 823, 822), (824, 825, 827, 826), (828, 829, 831, 830), (832, 833, 835, 834), (836, 837, 839, 838), (840, 841, 843, 842), (844, 845, 847, 846), (848, 849, 851, 850), (852, 853, 855, 854), (856, 857, 859, 858), (860, 861, 863, 862), (864, 865, 867, 866), (868, 869, 871, 870), (872, 873, 875, 874), (876, 877, 879, 878), (880, 881, 883, 882), (884, 885, 887, 886), (888, 889, 891, 890), (892, 893, 895, 894), (896, 897, 899, 898), (900, 901, 903, 902), (904, 905, 907, 906), (908, 909, 911, 910), (912, 913, 915, 914), (916, 917, 919, 918), (920, 921, 923, 922), (924, 925, 927, 926), (928, 929, 931, 930), (932, 933, 935, 934), (936, 937, 939, 938), (940, 941, 943, 942), (944, 945, 947, 946), (948, 949, 951, 950), (952, 953, 955, 954), (956, 957, 959, 958), (960, 961, 963, 962), (964, 965, 967, 966), (968, 969, 971, 970), (972, 973, 975, 974), (976, 977, 979, 978), (980, 981, 983, 982), (984, 985, 987, 986), (988, 989, 991, 990), (992, 993, 995, 994), (996, 997, 999, 998), (1000, 1001, 1003, 1002), (1004, 1005, 1007, 1006), (1008, 1009, 1011, 1010), (1012, 1013, 1015, 1014), (1016, 1017, 1019, 1018), (1020, 1021, 1023, 1022)])
_uv = me_plane_002.uv_layers.new(name='UVMap')
_uv.uv.foreach_set('vector', [0.0, 0.0, 1.0, 0.0, 1.0, 1.0, 0.0, 1.0, 0.0, 0.0, 1.0, 0.0, 1.0, 1.0, 0.0, 1.0, 0.0, 0.0, 1.0, 0.0, 1.0, 1.0, 0.0, 1.0, 0.0, 0.0, 1.0, 0.0, 1.0, 1.0, 0.0, 1.0, 0.0, 0.0, 1.0, 0.0, 1.0, 1.0, 0.0, 1.0, 0.0, 0.0, 1.0, 0.0, 1.0, 1.0, 0.0, 1.0, 0.0, 0.0, 1.0, 0.0, 1.0, 1.0, 0.0, 1.0, 0.0, 0.0, 1.0, 0.0, 1.0, 1.0, 0.0, 1.0, 0.0, 0.0, 1.0, 0.0, 1.0, 1.0, 0.0, 1.0, 0.0, 0.0, 1.0, 0.0, 1.0, 1.0, 0.0, 1.0, 0.0, 0.0, 1.0, 0.0, 1.0, 1.0, 0.0, 1.0, 0.0, 0.0, 1.0, 0.0, 1.0, 1.0, 0.0, 1.0, 0.0, 0.0, 1.0, 0.0, 1.0, 1.0, 0.0, 1.0, 0.0, 0.0, 1.0, 0.0, 1.0, 1.0, 0.0, 1.0, 0.0, 0.0, 1.0, 0.0, 1.0, 1.0, 0.0, 1.0, 0.0, 0.0, 1.0, 0.0, 1.0, 1.0, 0.0, 1.0, 0.0, 0.0, 1.0, 0.0, 1.0, 1.0, 0.0, 1.0, 0.0, 0.0, 1.0, 0.0, 1.0, 1.0, 0.0, 1.0, 0.0, 0.0, 1.0, 0.0, 1.0, 1.0, 0.0, 1.0, 0.0, 0.0, 1.0, 0.0, 1.0, 1.0, 0.0, 1.0, 0.0, 0.0, 1.0, 0.0, 1.0, 1.0, 0.0, 1.0, 0.0, 0.0, 1.0, 0.0, 1.0, 1.0, 0.0, 1.0, 0.0, 0.0, 1.0, 0.0, 1.0, 1.0, 0.0, 1.0, 0.0, 0.0, 1.0, 0.0, 1.0, 1.0, 0.0, 1.0, 0.0, 0.0, 1.0, 0.0, 1.0, 1.0, 0.0, 1.0, 0.0, 0.0, 1.0, 0.0, 1.0, 1.0, 0.0, 1.0, 0.0, 0.0, 1.0, 0.0, 1.0, 1.0, 0.0, 1.0, 0.0, 0.0, 1.0, 0.0, 1.0, 1.0, 0.0, 1.0, 0.0, 0.0, 1.0, 0.0, 1.0, 1.0, 0.0, 1.0, 0.0, 0.0, 1.0, 0.0, 1.0, 1.0, 0.0, 1.0, 0.0, 0.0, 1.0, 0.0, 1.0, 1.0, 0.0, 1.0, 0.0, 0.0, 1.0, 0.0, 1.0, 1.0, 0.0, 1.0, 0.0, 0.0, 1.0, 0.0, 1.0, 1.0, 0.0, 1.0, 0.0, 0.0, 1.0, 0.0, 1.0, 1.0, 0.0, 1.0, 0.0, 0.0, 1.0, 0.0, 1.0, 1.0, 0.0, 1.0, 0.0, 0.0, 1.0, 0.0, 1.0, 1.0, 0.0, 1.0, 0.0, 0.0, 1.0, 0.0, 1.0, 1.0, 0.0, 1.0, 0.0, 0.0, 1.0, 0.0, 1.0, 1.0, 0.0, 1.0, 0.0, 0.0, 1.0, 0.0, 1.0, 1.0, 0.0, 1.0, 0.0, 0.0, 1.0, 0.0, 1.0, 1.0, 0.0, 1.0, 0.0, 0.0, 1.0, 0.0, 1.0, 1.0, 0.0, 1.0, 0.0, 0.0, 1.0, 0.0, 1.0, 1.0, 0.0, 1.0, 0.0, 0.0, 1.0, 0.0, 1.0, 1.0, 0.0, 1.0, 0.0, 0.0, 1.0, 0.0, 1.0, 1.0, 0.0, 1.0, 0.0, 0.0, 1.0, 0.0, 1.0, 1.0, 0.0, 1.0, 0.0, 0.0, 1.0, 0.0, 1.0, 1.0, 0.0, 1.0, 0.0, 0.0, 1.0, 0.0, 1.0, 1.0, 0.0, 1.0, 0.0, 0.0, 1.0, 0.0, 1.0, 1.0, 0.0, 1.0, 0.0, 0.0, 1.0, 0.0, 1.0, 1.0, 0.0, 1.0, 0.0, 0.0, 1.0, 0.0, 1.0, 1.0, 0.0, 1.0, 0.0, 0.0, 1.0, 0.0, 1.0, 1.0, 0.0, 1.0, 0.0, 0.0, 1.0, 0.0, 1.0, 1.0, 0.0, 1.0, 0.0, 0.0, 1.0, 0.0, 1.0, 1.0, 0.0, 1.0, 0.0, 0.0, 1.0, 0.0, 1.0, 1.0, 0.0, 1.0, 0.0, 0.0, 1.0, 0.0, 1.0, 1.0, 0.0, 1.0, 0.0, 0.0, 1.0, 0.0, 1.0, 1.0, 0.0, 1.0, 0.0, 0.0, 1.0, 0.0, 1.0, 1.0, 0.0, 1.0, 0.0, 0.0, 1.0, 0.0, 1.0, 1.0, 0.0, 1.0, 0.0, 0.0, 1.0, 0.0, 1.0, 1.0, 0.0, 1.0, 0.0, 0.0, 1.0, 0.0, 1.0, 1.0, 0.0, 1.0, 0.0, 0.0, 1.0, 0.0, 1.0, 1.0, 0.0, 1.0, 0.0, 0.0, 1.0, 0.0, 1.0, 1.0, 0.0, 1.0, 0.0, 0.0, 1.0, 0.0, 1.0, 1.0, 0.0, 1.0, 0.0, 0.0, 1.0, 0.0, 1.0, 1.0, 0.0, 1.0, 0.0, 0.0, 1.0, 0.0, 1.0, 1.0, 0.0, 1.0, 0.0, 0.0, 1.0, 0.0, 1.0, 1.0, 0.0, 1.0, 0.0, 0.0, 1.0, 0.0, 1.0, 1.0, 0.0, 1.0, 0.0, 0.0, 1.0, 0.0, 1.0, 1.0, 0.0, 1.0, 0.0, 0.0, 1.0, 0.0, 1.0, 1.0, 0.0, 1.0, 0.0, 0.0, 1.0, 0.0, 1.0, 1.0, 0.0, 1.0, 0.0, 0.0, 1.0, 0.0, 1.0, 1.0, 0.0, 1.0, 0.0, 0.0, 1.0, 0.0, 1.0, 1.0, 0.0, 1.0, 0.0, 0.0, 1.0, 0.0, 1.0, 1.0, 0.0, 1.0, 0.0, 0.0, 1.0, 0.0, 1.0, 1.0, 0.0, 1.0, 0.0, 0.0, 1.0, 0.0, 1.0, 1.0, 0.0, 1.0, 0.0, 0.0, 1.0, 0.0, 1.0, 1.0, 0.0, 1.0, 0.0, 0.0, 1.0, 0.0, 1.0, 1.0, 0.0, 1.0, 0.0, 0.0, 1.0, 0.0, 1.0, 1.0, 0.0, 1.0, 0.0, 0.0, 1.0, 0.0, 1.0, 1.0, 0.0, 1.0, 0.0, 0.0, 1.0, 0.0, 1.0, 1.0, 0.0, 1.0, 0.0, 0.0, 1.0, 0.0, 1.0, 1.0, 0.0, 1.0, 0.0, 0.0, 1.0, 0.0, 1.0, 1.0, 0.0, 1.0, 0.0, 0.0, 1.0, 0.0, 1.0, 1.0, 0.0, 1.0, 0.0, 0.0, 1.0, 0.0, 1.0, 1.0, 0.0, 1.0, 0.0, 0.0, 1.0, 0.0, 1.0, 1.0, 0.0, 1.0, 0.0, 0.0, 1.0, 0.0, 1.0, 1.0, 0.0, 1.0, 0.0, 0.0, 1.0, 0.0, 1.0, 1.0, 0.0, 1.0, 0.0, 0.0, 1.0, 0.0, 1.0, 1.0, 0.0, 1.0, 0.0, 0.0, 1.0, 0.0, 1.0, 1.0, 0.0, 1.0, 0.0, 0.0, 1.0, 0.0, 1.0, 1.0, 0.0, 1.0, 0.0, 0.0, 1.0, 0.0, 1.0, 1.0, 0.0, 1.0, 0.0, 0.0, 1.0, 0.0, 1.0, 1.0, 0.0, 1.0, 0.0, 0.0, 1.0, 0.0, 1.0, 1.0, 0.0, 1.0, 0.0, 0.0, 1.0, 0.0, 1.0, 1.0, 0.0, 1.0, 0.0, 0.0, 1.0, 0.0, 1.0, 1.0, 0.0, 1.0, 0.0, 0.0, 1.0, 0.0, 1.0, 1.0, 0.0, 1.0, 0.0, 0.0, 1.0, 0.0, 1.0, 1.0, 0.0, 1.0, 0.0, 0.0, 1.0, 0.0, 1.0, 1.0, 0.0, 1.0, 0.0, 0.0, 1.0, 0.0, 1.0, 1.0, 0.0, 1.0, 0.0, 0.0, 1.0, 0.0, 1.0, 1.0, 0.0, 1.0, 0.0, 0.0, 1.0, 0.0, 1.0, 1.0, 0.0, 1.0, 0.0, 0.0, 1.0, 0.0, 1.0, 1.0, 0.0, 1.0, 0.0, 0.0, 1.0, 0.0, 1.0, 1.0, 0.0, 1.0, 0.0, 0.0, 1.0, 0.0, 1.0, 1.0, 0.0, 1.0, 0.0, 0.0, 1.0, 0.0, 1.0, 1.0, 0.0, 1.0, 0.0, 0.0, 1.0, 0.0, 1.0, 1.0, 0.0, 1.0, 0.0, 0.0, 1.0, 0.0, 1.0, 1.0, 0.0, 1.0, 0.0, 0.0, 1.0, 0.0, 1.0, 1.0, 0.0, 1.0, 0.0, 0.0, 1.0, 0.0, 1.0, 1.0, 0.0, 1.0, 0.0, 0.0, 1.0, 0.0, 1.0, 1.0, 0.0, 1.0, 0.0, 0.0, 1.0, 0.0, 1.0, 1.0, 0.0, 1.0, 0.0, 0.0, 1.0, 0.0, 1.0, 1.0, 0.0, 1.0, 0.0, 0.0, 1.0, 0.0, 1.0, 1.0, 0.0, 1.0, 0.0, 0.0, 1.0, 0.0, 1.0, 1.0, 0.0, 1.0, 0.0, 0.0, 1.0, 0.0, 1.0, 1.0, 0.0, 1.0, 0.0, 0.0, 1.0, 0.0, 1.0, 1.0, 0.0, 1.0, 0.0, 0.0, 1.0, 0.0, 1.0, 1.0, 0.0, 1.0, 0.0, 0.0, 1.0, 0.0, 1.0, 1.0, 0.0, 1.0, 0.0, 0.0, 1.0, 0.0, 1.0, 1.0, 0.0, 1.0, 0.0, 0.0, 1.0, 0.0, 1.0, 1.0, 0.0, 1.0, 0.0, 0.0, 1.0, 0.0, 1.0, 1.0, 0.0, 1.0, 0.0, 0.0, 1.0, 0.0, 1.0, 1.0, 0.0, 1.0, 0.0, 0.0, 1.0, 0.0, 1.0, 1.0, 0.0, 1.0, 0.0, 0.0, 1.0, 0.0, 1.0, 1.0, 0.0, 1.0, 0.0, 0.0, 1.0, 0.0, 1.0, 1.0, 0.0, 1.0, 0.0, 0.0, 1.0, 0.0, 1.0, 1.0, 0.0, 1.0, 0.0, 0.0, 1.0, 0.0, 1.0, 1.0, 0.0, 1.0, 0.0, 0.0, 1.0, 0.0, 1.0, 1.0, 0.0, 1.0, 0.0, 0.0, 1.0, 0.0, 1.0, 1.0, 0.0, 1.0, 0.0, 0.0, 1.0, 0.0, 1.0, 1.0, 0.0, 1.0, 0.0, 0.0, 1.0, 0.0, 1.0, 1.0, 0.0, 1.0, 0.0, 0.0, 1.0, 0.0, 1.0, 1.0, 0.0, 1.0, 0.0, 0.0, 1.0, 0.0, 1.0, 1.0, 0.0, 1.0, 0.0, 0.0, 1.0, 0.0, 1.0, 1.0, 0.0, 1.0, 0.0, 0.0, 1.0, 0.0, 1.0, 1.0, 0.0, 1.0, 0.0, 0.0, 1.0, 0.0, 1.0, 1.0, 0.0, 1.0, 0.0, 0.0, 1.0, 0.0, 1.0, 1.0, 0.0, 1.0, 0.0, 0.0, 1.0, 0.0, 1.0, 1.0, 0.0, 1.0, 0.0, 0.0, 1.0, 0.0, 1.0, 1.0, 0.0, 1.0, 0.0, 0.0, 1.0, 0.0, 1.0, 1.0, 0.0, 1.0, 0.0, 0.0, 1.0, 0.0, 1.0, 1.0, 0.0, 1.0, 0.0, 0.0, 1.0, 0.0, 1.0, 1.0, 0.0, 1.0, 0.0, 0.0, 1.0, 0.0, 1.0, 1.0, 0.0, 1.0, 0.0, 0.0, 1.0, 0.0, 1.0, 1.0, 0.0, 1.0, 0.0, 0.0, 1.0, 0.0, 1.0, 1.0, 0.0, 1.0, 0.0, 0.0, 1.0, 0.0, 1.0, 1.0, 0.0, 1.0, 0.0, 0.0, 1.0, 0.0, 1.0, 1.0, 0.0, 1.0, 0.0, 0.0, 1.0, 0.0, 1.0, 1.0, 0.0, 1.0, 0.0, 0.0, 1.0, 0.0, 1.0, 1.0, 0.0, 1.0, 0.0, 0.0, 1.0, 0.0, 1.0, 1.0, 0.0, 1.0, 0.0, 0.0, 1.0, 0.0, 1.0, 1.0, 0.0, 1.0, 0.0, 0.0, 1.0, 0.0, 1.0, 1.0, 0.0, 1.0, 0.0, 0.0, 1.0, 0.0, 1.0, 1.0, 0.0, 1.0, 0.0, 0.0, 1.0, 0.0, 1.0, 1.0, 0.0, 1.0, 0.0, 0.0, 1.0, 0.0, 1.0, 1.0, 0.0, 1.0, 0.0, 0.0, 1.0, 0.0, 1.0, 1.0, 0.0, 1.0, 0.0, 0.0, 1.0, 0.0, 1.0, 1.0, 0.0, 1.0, 0.0, 0.0, 1.0, 0.0, 1.0, 1.0, 0.0, 1.0, 0.0, 0.0, 1.0, 0.0, 1.0, 1.0, 0.0, 1.0, 0.0, 0.0, 1.0, 0.0, 1.0, 1.0, 0.0, 1.0, 0.0, 0.0, 1.0, 0.0, 1.0, 1.0, 0.0, 1.0, 0.0, 0.0, 1.0, 0.0, 1.0, 1.0, 0.0, 1.0, 0.0, 0.0, 1.0, 0.0, 1.0, 1.0, 0.0, 1.0, 0.0, 0.0, 1.0, 0.0, 1.0, 1.0, 0.0, 1.0, 0.0, 0.0, 1.0, 0.0, 1.0, 1.0, 0.0, 1.0, 0.0, 0.0, 1.0, 0.0, 1.0, 1.0, 0.0, 1.0, 0.0, 0.0, 1.0, 0.0, 1.0, 1.0, 0.0, 1.0, 0.0, 0.0, 1.0, 0.0, 1.0, 1.0, 0.0, 1.0, 0.0, 0.0, 1.0, 0.0, 1.0, 1.0, 0.0, 1.0, 0.0, 0.0, 1.0, 0.0, 1.0, 1.0, 0.0, 1.0, 0.0, 0.0, 1.0, 0.0, 1.0, 1.0, 0.0, 1.0, 0.0, 0.0, 1.0, 0.0, 1.0, 1.0, 0.0, 1.0, 0.0, 0.0, 1.0, 0.0, 1.0, 1.0, 0.0, 1.0, 0.0, 0.0, 1.0, 0.0, 1.0, 1.0, 0.0, 1.0, 0.0, 0.0, 1.0, 0.0, 1.0, 1.0, 0.0, 1.0, 0.0, 0.0, 1.0, 0.0, 1.0, 1.0, 0.0, 1.0, 0.0, 0.0, 1.0, 0.0, 1.0, 1.0, 0.0, 1.0, 0.0, 0.0, 1.0, 0.0, 1.0, 1.0, 0.0, 1.0, 0.0, 0.0, 1.0, 0.0, 1.0, 1.0, 0.0, 1.0, 0.0, 0.0, 1.0, 0.0, 1.0, 1.0, 0.0, 1.0, 0.0, 0.0, 1.0, 0.0, 1.0, 1.0, 0.0, 1.0, 0.0, 0.0, 1.0, 0.0, 1.0, 1.0, 0.0, 1.0, 0.0, 0.0, 1.0, 0.0, 1.0, 1.0, 0.0, 1.0, 0.0, 0.0, 1.0, 0.0, 1.0, 1.0, 0.0, 1.0, 0.0, 0.0, 1.0, 0.0, 1.0, 1.0, 0.0, 1.0, 0.0, 0.0, 1.0, 0.0, 1.0, 1.0, 0.0, 1.0, 0.0, 0.0, 1.0, 0.0, 1.0, 1.0, 0.0, 1.0, 0.0, 0.0, 1.0, 0.0, 1.0, 1.0, 0.0, 1.0, 0.0, 0.0, 1.0, 0.0, 1.0, 1.0, 0.0, 1.0, 0.0, 0.0, 1.0, 0.0, 1.0, 1.0, 0.0, 1.0, 0.0, 0.0, 1.0, 0.0, 1.0, 1.0, 0.0, 1.0, 0.0, 0.0, 1.0, 0.0, 1.0, 1.0, 0.0, 1.0, 0.0, 0.0, 1.0, 0.0, 1.0, 1.0, 0.0, 1.0, 0.0, 0.0, 1.0, 0.0, 1.0, 1.0, 0.0, 1.0, 0.0, 0.0, 1.0, 0.0, 1.0, 1.0, 0.0, 1.0, 0.0, 0.0, 1.0, 0.0, 1.0, 1.0, 0.0, 1.0, 0.0, 0.0, 1.0, 0.0, 1.0, 1.0, 0.0, 1.0, 0.0, 0.0, 1.0, 0.0, 1.0, 1.0, 0.0, 1.0, 0.0, 0.0, 1.0, 0.0, 1.0, 1.0, 0.0, 1.0, 0.0, 0.0, 1.0, 0.0, 1.0, 1.0, 0.0, 1.0, 0.0, 0.0, 1.0, 0.0, 1.0, 1.0, 0.0, 1.0, 0.0, 0.0, 1.0, 0.0, 1.0, 1.0, 0.0, 1.0, 0.0, 0.0, 1.0, 0.0, 1.0, 1.0, 0.0, 1.0, 0.0, 0.0, 1.0, 0.0, 1.0, 1.0, 0.0, 1.0, 0.0, 0.0, 1.0, 0.0, 1.0, 1.0, 0.0, 1.0, 0.0, 0.0, 1.0, 0.0, 1.0, 1.0, 0.0, 1.0, 0.0, 0.0, 1.0, 0.0, 1.0, 1.0, 0.0, 1.0, 0.0, 0.0, 1.0, 0.0, 1.0, 1.0, 0.0, 1.0, 0.0, 0.0, 1.0, 0.0, 1.0, 1.0, 0.0, 1.0, 0.0, 0.0, 1.0, 0.0, 1.0, 1.0, 0.0, 1.0, 0.0, 0.0, 1.0, 0.0, 1.0, 1.0, 0.0, 1.0, 0.0, 0.0, 1.0, 0.0, 1.0, 1.0, 0.0, 1.0, 0.0, 0.0, 1.0, 0.0, 1.0, 1.0, 0.0, 1.0, 0.0, 0.0, 1.0, 0.0, 1.0, 1.0, 0.0, 1.0, 0.0, 0.0, 1.0, 0.0, 1.0, 1.0, 0.0, 1.0, 0.0, 0.0, 1.0, 0.0, 1.0, 1.0, 0.0, 1.0, 0.0, 0.0, 1.0, 0.0, 1.0, 1.0, 0.0, 1.0, 0.0, 0.0, 1.0, 0.0, 1.0, 1.0, 0.0, 1.0, 0.0, 0.0, 1.0, 0.0, 1.0, 1.0, 0.0, 1.0, 0.0, 0.0, 1.0, 0.0, 1.0, 1.0, 0.0, 1.0, 0.0, 0.0, 1.0, 0.0, 1.0, 1.0, 0.0, 1.0, 0.0, 0.0, 1.0, 0.0, 1.0, 1.0, 0.0, 1.0, 0.0, 0.0, 1.0, 0.0, 1.0, 1.0, 0.0, 1.0, 0.0, 0.0, 1.0, 0.0, 1.0, 1.0, 0.0, 1.0, 0.0, 0.0, 1.0, 0.0, 1.0, 1.0, 0.0, 1.0, 0.0, 0.0, 1.0, 0.0, 1.0, 1.0, 0.0, 1.0, 0.0, 0.0, 1.0, 0.0, 1.0, 1.0, 0.0, 1.0, 0.0, 0.0, 1.0, 0.0, 1.0, 1.0, 0.0, 1.0, 0.0, 0.0, 1.0, 0.0, 1.0, 1.0, 0.0, 1.0, 0.0, 0.0, 1.0, 0.0, 1.0, 1.0, 0.0, 1.0, 0.0, 0.0, 1.0, 0.0, 1.0, 1.0, 0.0, 1.0, 0.0, 0.0, 1.0, 0.0, 1.0, 1.0, 0.0, 1.0, 0.0, 0.0, 1.0, 0.0, 1.0, 1.0, 0.0, 1.0, 0.0, 0.0, 1.0, 0.0, 1.0, 1.0, 0.0, 1.0, 0.0, 0.0, 1.0, 0.0, 1.0, 1.0, 0.0, 1.0, 0.0, 0.0, 1.0, 0.0, 1.0, 1.0, 0.0, 1.0, 0.0, 0.0, 1.0, 0.0, 1.0, 1.0, 0.0, 1.0, 0.0, 0.0, 1.0, 0.0, 1.0, 1.0, 0.0, 1.0, 0.0, 0.0, 1.0, 0.0, 1.0, 1.0, 0.0, 1.0, 0.0, 0.0, 1.0, 0.0, 1.0, 1.0, 0.0, 1.0, 0.0, 0.0, 1.0, 0.0, 1.0, 1.0, 0.0, 1.0, 0.0, 0.0, 1.0, 0.0, 1.0, 1.0, 0.0, 1.0, 0.0, 0.0, 1.0, 0.0, 1.0, 1.0, 0.0, 1.0, 0.0, 0.0, 1.0, 0.0, 1.0, 1.0, 0.0, 1.0, 0.0, 0.0, 1.0, 0.0, 1.0, 1.0, 0.0, 1.0, 0.0, 0.0, 1.0, 0.0, 1.0, 1.0, 0.0, 1.0, 0.0, 0.0, 1.0, 0.0, 1.0, 1.0, 0.0, 1.0, 0.0, 0.0, 1.0, 0.0, 1.0, 1.0, 0.0, 1.0, 0.0, 0.0, 1.0, 0.0, 1.0, 1.0, 0.0, 1.0, 0.0, 0.0, 1.0, 0.0, 1.0, 1.0, 0.0, 1.0, 0.0, 0.0, 1.0, 0.0, 1.0, 1.0, 0.0, 1.0, 0.0, 0.0, 1.0, 0.0, 1.0, 1.0, 0.0, 1.0, 0.0, 0.0, 1.0, 0.0, 1.0, 1.0, 0.0, 1.0, 0.0, 0.0, 1.0, 0.0, 1.0, 1.0, 0.0, 1.0, 0.0, 0.0, 1.0, 0.0, 1.0, 1.0, 0.0, 1.0, 0.0, 0.0, 1.0, 0.0, 1.0, 1.0, 0.0, 1.0])
me_plane_002.materials.append(mat_material_003)
me_plane_002.update()

# ---- objects
ob_plane = bpy.data.objects.new('Plane', me_plane_002)

# ---- transforms, parenting, visibility, modifiers, constraints
ob_plane.location = (0.0, 0.0, 0.0)

# ---- collection membership
col_collection.objects.link(ob_plane)

# ---- scene / render settings (as saved in the file)
scene.frame_start = 1; scene.frame_end = 250; scene.frame_set(1)
scene.render.engine = 'BLENDER_EEVEE_NEXT'
scene.cycles.sampling_pattern = 'TABULATED_SOBOL'
scene.view_settings.view_transform = 'Filmic'
bpy.context.view_layer.update()

# ---- added for rendering (the .blend has no active camera and no usable light): camera, sun
cam_auto = bpy.data.cameras.new('AutoCamera')
cam_auto.lens = 50.0
cam_auto.sensor_width = 36.0
cam_auto.clip_end = 1000.0
ob_auto_camera = bpy.data.objects.new('AutoCamera', cam_auto)
scene.collection.objects.link(ob_auto_camera)
ob_auto_camera.location = (56.8709, -35.2451, 33.4967)
ob_auto_camera.rotation_euler = (1.09748, -7.21219e-08, 0.694738)
scene.camera = ob_auto_camera
light_auto_sun = bpy.data.lights.new('AutoSun', 'SUN')
light_auto_sun.energy = 3.0
light_auto_sun.angle = 0.0523599
ob_auto_sun = bpy.data.objects.new('AutoSun', light_auto_sun)
scene.collection.objects.link(ob_auto_sun)
ob_auto_sun.rotation_euler = (0.872665, 0.174533, 0.523599)
bpy.context.view_layer.update()
